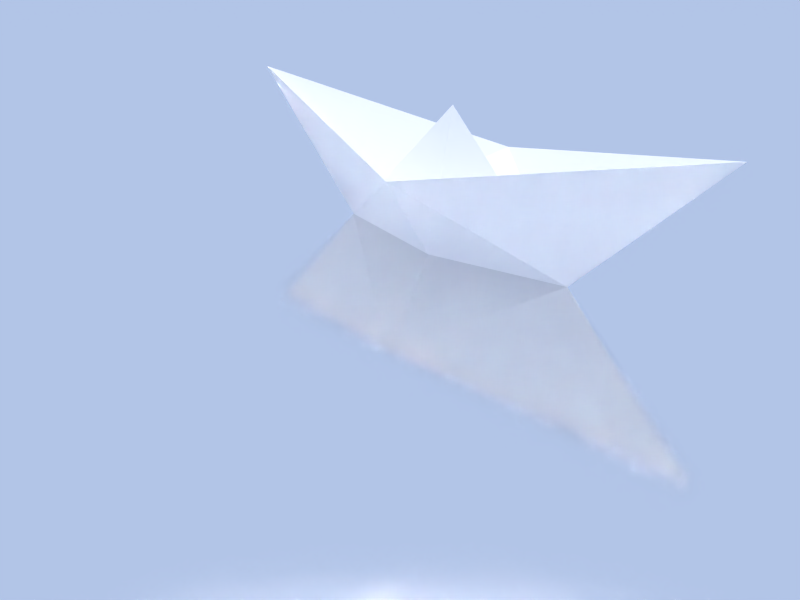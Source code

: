 # Source: papierschiffchen2.blend  (saved by Blender 2.61.0; exported with 4.5.12 LTS)
import bpy
from mathutils import Matrix  # noqa: F401  (used for matrix-valued properties, if any)

bpy.ops.wm.read_factory_settings(use_empty=True)
scene = bpy.context.scene
scene.name = 'Scene'

# ---- collections
col_collection_1 = bpy.data.collections.new('Collection 1'); scene.collection.children.link(col_collection_1)

# ---- materials (node trees are filled in below, after node groups)
mat_material = bpy.data.materials.new('Material')
mat_material.alpha_threshold = 0.0
mat_material.roughness = 0.5
mat_material.line_color = (0.0, 0.0, 0.0, 1.0)
mat_material_001 = bpy.data.materials.new('Material.001')
mat_material_001.alpha_threshold = 0.0
mat_material_001.roughness = 0.5
mat_material_001.line_color = (0.0, 0.0, 0.0, 1.0)

# ---- material node trees
mat_material.use_nodes = True; mat_material.node_tree.nodes.clear()
_N = mat_material.node_tree.nodes; _L = mat_material.node_tree.links
n0 = _N.new('ShaderNodeOutputMaterial'); n0.name = 'Material Output'; n0.location = (300, 300)
n0.width = 120
n1 = _N.new('ShaderNodeBsdfAnisotropic'); n1.name = 'Glossy BSDF'; n1.location = (100, 300)
n1.distribution = 'BECKMANN'
n1.inputs[1].default_value = 0.1449
_L.new(n1.outputs[0], n0.inputs[0])
n0.is_active_output = True
mat_material_001.use_nodes = True; mat_material_001.node_tree.nodes.clear()
_N = mat_material_001.node_tree.nodes; _L = mat_material_001.node_tree.links
n0 = _N.new('ShaderNodeOutputMaterial'); n0.name = 'Material Output'; n0.location = (300, 300)
n0.width = 120
n1 = _N.new('ShaderNodeBsdfDiffuse'); n1.name = 'Diffuse BSDF'; n1.location = (10, 300)
_L.new(n1.outputs[0], n0.inputs[0])
n0.is_active_output = True

# ---- world
world_world = bpy.data.worlds.new('World'); scene.world = world_world
world_world.use_nodes = True; world_world.node_tree.nodes.clear()
_N = world_world.node_tree.nodes; _L = world_world.node_tree.links
n0 = _N.new('ShaderNodeOutputWorld'); n0.name = 'World Output'; n0.location = (300, 300)
n0.width = 120
n1 = _N.new('ShaderNodeBackground'); n1.name = 'Background'; n1.location = (10, 300)
n1.width = 150
n1.inputs[0].default_value = (0.556, 0.694, 1.0, 1.0)
_L.new(n1.outputs[0], n0.inputs[0])
n0.is_active_output = True
world_world.color = (0.0, 0.0, 0.0)
world_world.use_sun_shadow = False
world_world.sun_shadow_jitter_overblur = 0.0
world_world.cycles.sampling_method = 'MANUAL'
world_world.cycles.sample_map_resolution = 256

# ---- cameras
cam_camera_001 = bpy.data.cameras.new('Camera.001')
cam_camera_001.clip_end = 100.0
cam_camera_001.lens = 35.0
cam_camera_001.sensor_width = 32.0
cam_camera_001.sensor_height = 18.0
cam_camera_001.show_limits = True
cam_camera_001.show_mist = True
cam_camera_001.dof.focus_distance = 0.0

# ---- lights
light_sun = bpy.data.lights.new('Sun', 'SUN')
light_sun.transmission_factor = 0.0
light_sun.angle = 1.571
light_sun.energy = 3.44
light_sun.shadow_buffer_clip_start = 0.5
light_sun.shadow_soft_size = 1.0
light_sun.shadow_cascade_max_distance = 1000.0
light_sun.cycles.use_multiple_importance_sampling = False

# ---- meshes
me_plane_002 = bpy.data.meshes.new('Plane.002')
me_plane_002.from_pydata([(1.0, 1.0, 0.0), (1.0, -1.0, 0.0), (-1.0, -1.0, 0.0), (-1.0, 1.0, 0.0)], [], [(0, 3, 2, 1)])
me_plane_002.materials.append(mat_material)
me_plane_002.use_remesh_preserve_volume = False
me_plane_002.use_remesh_preserve_attributes = False
me_plane_002.use_mirror_vertex_groups = False
me_plane_002.update()
me_plane_001 = bpy.data.meshes.new('Plane.001')
me_plane_001.from_pydata([(0.8615, 8.494e-07, 0.8463), (0.0, 1.414, -2.98e-07), (0.0, 2.828, 1.414), (0.0, -1.414, 4.172e-07), (0.0, -2.828, 1.414), (0.3019, 0.0, 5.96e-08), (0.0, 8.494e-07, 1.4)], [], [(0, 1, 2), (0, 4, 3), (5, 0, 3), (1, 0, 5), (3, 6, 5), (1, 5, 6)])
_k = set([(0, 1), (0, 2), (0, 3), (0, 4), (0, 5), (1, 2), (1, 5), (1, 6), (3, 4), (3, 5), (3, 6), (5, 6)])
me_plane_001.attributes.new('sharp_edge', 'BOOLEAN', 'EDGE').data.foreach_set('value', [ (min(e.vertices), max(e.vertices)) in _k for e in me_plane_001.edges])
me_plane_001.materials.append(mat_material_001)
me_plane_001.use_remesh_preserve_volume = False
me_plane_001.use_remesh_preserve_attributes = False
me_plane_001.use_mirror_vertex_groups = False
me_plane_001.update()

# ---- objects
ob_water = bpy.data.objects.new('water', me_plane_002)
ob_schiffchen = bpy.data.objects.new('schiffchen', me_plane_001)
ob_sun = bpy.data.objects.new('Sun', light_sun)
ob_camera = bpy.data.objects.new('Camera', cam_camera_001)

# ---- transforms, parenting, visibility, modifiers, constraints
ob_water.location = (-1.0, 1.0, 0.0)
ob_water.scale = (47.42, 47.42, 47.42)
ob_water.lineart.crease_threshold = 0.0
ob_schiffchen.location = (0.0, 0.1515, -5.96e-07)
ob_schiffchen.lineart.crease_threshold = 0.0
_m = ob_schiffchen.modifiers.new('Mirror', 'MIRROR')
_m.use_clip = True
_m = ob_schiffchen.modifiers.new('Solidify', 'SOLIDIFY')
_m.thickness = 0.002
_m.nonmanifold_thickness_mode = 'FIXED'
_m.nonmanifold_merge_threshold = 0.0003
ob_sun.location = (4.865, -8.207, 9.046)
ob_sun.lineart.crease_threshold = 0.0
_c = ob_sun.constraints.new('TRACK_TO'); _c.name = 'TrackTo'
_c.mute = True
_c.enabled = False
_c.target = ob_schiffchen
_c.use_target_z = True
ob_camera.location = (-6.054, -5.26, 3.104)
ob_camera.rotation_euler = (1.144, 1.775e-06, -0.7813)
ob_camera.lineart.crease_threshold = 0.0

# ---- collection membership
col_collection_1.objects.link(ob_water)
col_collection_1.objects.link(ob_schiffchen)
col_collection_1.objects.link(ob_sun)
col_collection_1.objects.link(ob_camera)

# ---- scene / render settings (as saved in the file)
scene.camera = ob_camera
scene.frame_start = 1; scene.frame_end = 500; scene.frame_set(1)
scene.render.engine = 'CYCLES'
scene.render.image_settings.color_mode = 'RGB'
scene.render.image_settings.compression = 90
scene.render.resolution_x = 800
scene.render.resolution_y = 600
scene.render.dither_intensity = 0.0
scene.render.bake_margin = 2
scene.render.bake_bias = 0.0
scene.cycles.use_denoising = False
scene.cycles.samples = 300
scene.cycles.sampling_pattern = 'TABULATED_SOBOL'
scene.cycles.light_sampling_threshold = 0.0
scene.cycles.use_adaptive_sampling = False
scene.cycles.use_light_tree = False
scene.cycles.blur_glossy = 0.0
scene.cycles.max_bounces = 128
scene.cycles.diffuse_bounces = 128
scene.cycles.glossy_bounces = 128
scene.cycles.transmission_bounces = 128
scene.cycles.volume_bounces = 1
scene.cycles.transparent_max_bounces = 128
scene.cycles.pixel_filter_type = 'GAUSSIAN'
scene.cycles.sample_clamp_indirect = 0.0
scene.view_settings.view_transform = 'Standard'
bpy.context.view_layer.update()
